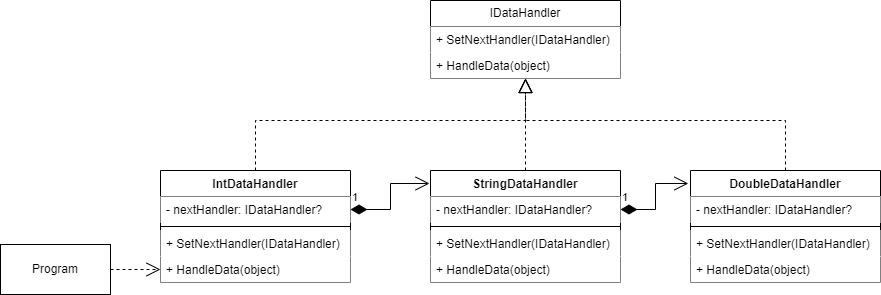

The diagram above was exported from draw.io. Its source (the exported page's mxGraphModel, read from the mxfile embedded in the PNG):
<mxGraphModel dx="1393" dy="758" grid="1" gridSize="10" guides="1" tooltips="1" connect="1" arrows="1" fold="1" page="1" pageScale="1" pageWidth="827" pageHeight="1169" math="0" shadow="0">
  <root>
    <mxCell id="WIyWlLk6GJQsqaUBKTNV-0" />
    <mxCell id="WIyWlLk6GJQsqaUBKTNV-1" parent="WIyWlLk6GJQsqaUBKTNV-0" />
    <mxCell id="BnMSu5ZUDO5Dr6gp2hp9-0" value="Program" style="html=1;whiteSpace=wrap;fillColor=default;" vertex="1" parent="WIyWlLk6GJQsqaUBKTNV-1">
      <mxGeometry x="30" y="284" width="110" height="50" as="geometry" />
    </mxCell>
    <mxCell id="BnMSu5ZUDO5Dr6gp2hp9-1" value="IntDataHandler" style="swimlane;fontStyle=1;align=center;verticalAlign=top;childLayout=stackLayout;horizontal=1;startSize=26;horizontalStack=0;resizeParent=1;resizeParentMax=0;resizeLast=0;collapsible=1;marginBottom=0;whiteSpace=wrap;html=1;fillColor=default;" vertex="1" parent="WIyWlLk6GJQsqaUBKTNV-1">
      <mxGeometry x="190" y="210" width="190" height="112" as="geometry" />
    </mxCell>
    <mxCell id="BnMSu5ZUDO5Dr6gp2hp9-2" value="- nextHandler: IDataHandler?" style="text;strokeColor=none;fillColor=default;align=left;verticalAlign=top;spacingLeft=4;spacingRight=4;overflow=hidden;rotatable=0;points=[[0,0.5],[1,0.5]];portConstraint=eastwest;whiteSpace=wrap;html=1;" vertex="1" parent="BnMSu5ZUDO5Dr6gp2hp9-1">
      <mxGeometry y="26" width="190" height="26" as="geometry" />
    </mxCell>
    <mxCell id="BnMSu5ZUDO5Dr6gp2hp9-3" value="" style="line;strokeWidth=1;fillColor=none;align=left;verticalAlign=middle;spacingTop=-1;spacingLeft=3;spacingRight=3;rotatable=0;labelPosition=right;points=[];portConstraint=eastwest;strokeColor=inherit;" vertex="1" parent="BnMSu5ZUDO5Dr6gp2hp9-1">
      <mxGeometry y="52" width="190" height="8" as="geometry" />
    </mxCell>
    <mxCell id="BnMSu5ZUDO5Dr6gp2hp9-4" value="+&amp;nbsp;SetNextHandler(IDataHandler)" style="text;strokeColor=none;fillColor=default;align=left;verticalAlign=top;spacingLeft=4;spacingRight=4;overflow=hidden;rotatable=0;points=[[0,0.5],[1,0.5]];portConstraint=eastwest;whiteSpace=wrap;html=1;" vertex="1" parent="BnMSu5ZUDO5Dr6gp2hp9-1">
      <mxGeometry y="60" width="190" height="26" as="geometry" />
    </mxCell>
    <mxCell id="BnMSu5ZUDO5Dr6gp2hp9-10" value="+&amp;nbsp;HandleData(object)" style="text;strokeColor=none;fillColor=default;align=left;verticalAlign=top;spacingLeft=4;spacingRight=4;overflow=hidden;rotatable=0;points=[[0,0.5],[1,0.5]];portConstraint=eastwest;whiteSpace=wrap;html=1;" vertex="1" parent="BnMSu5ZUDO5Dr6gp2hp9-1">
      <mxGeometry y="86" width="190" height="26" as="geometry" />
    </mxCell>
    <mxCell id="BnMSu5ZUDO5Dr6gp2hp9-5" value="IDataHandler" style="swimlane;fontStyle=0;childLayout=stackLayout;horizontal=1;startSize=26;fillColor=default;horizontalStack=0;resizeParent=1;resizeParentMax=0;resizeLast=0;collapsible=1;marginBottom=0;whiteSpace=wrap;html=1;" vertex="1" parent="WIyWlLk6GJQsqaUBKTNV-1">
      <mxGeometry x="460" y="40" width="190" height="78" as="geometry" />
    </mxCell>
    <mxCell id="BnMSu5ZUDO5Dr6gp2hp9-6" value="+&amp;nbsp;SetNextHandler(IDataHandler)" style="text;strokeColor=none;fillColor=default;align=left;verticalAlign=top;spacingLeft=4;spacingRight=4;overflow=hidden;rotatable=0;points=[[0,0.5],[1,0.5]];portConstraint=eastwest;whiteSpace=wrap;html=1;" vertex="1" parent="BnMSu5ZUDO5Dr6gp2hp9-5">
      <mxGeometry y="26" width="190" height="26" as="geometry" />
    </mxCell>
    <mxCell id="BnMSu5ZUDO5Dr6gp2hp9-7" value="+&amp;nbsp;HandleData(object)" style="text;strokeColor=none;fillColor=default;align=left;verticalAlign=top;spacingLeft=4;spacingRight=4;overflow=hidden;rotatable=0;points=[[0,0.5],[1,0.5]];portConstraint=eastwest;whiteSpace=wrap;html=1;" vertex="1" parent="BnMSu5ZUDO5Dr6gp2hp9-5">
      <mxGeometry y="52" width="190" height="26" as="geometry" />
    </mxCell>
    <mxCell id="BnMSu5ZUDO5Dr6gp2hp9-9" value="" style="endArrow=open;endSize=12;dashed=1;html=1;rounded=0;entryX=0;entryY=0.5;entryDx=0;entryDy=0;exitX=1;exitY=0.5;exitDx=0;exitDy=0;" edge="1" parent="WIyWlLk6GJQsqaUBKTNV-1" source="BnMSu5ZUDO5Dr6gp2hp9-0" target="BnMSu5ZUDO5Dr6gp2hp9-10">
      <mxGeometry width="160" relative="1" as="geometry">
        <mxPoint x="330" y="240" as="sourcePoint" />
        <mxPoint x="490" y="240" as="targetPoint" />
      </mxGeometry>
    </mxCell>
    <mxCell id="BnMSu5ZUDO5Dr6gp2hp9-11" value="StringDataHandler" style="swimlane;fontStyle=1;align=center;verticalAlign=top;childLayout=stackLayout;horizontal=1;startSize=26;horizontalStack=0;resizeParent=1;resizeParentMax=0;resizeLast=0;collapsible=1;marginBottom=0;whiteSpace=wrap;html=1;fillColor=default;" vertex="1" parent="WIyWlLk6GJQsqaUBKTNV-1">
      <mxGeometry x="460" y="210" width="190" height="112" as="geometry" />
    </mxCell>
    <mxCell id="BnMSu5ZUDO5Dr6gp2hp9-12" value="- nextHandler: IDataHandler?" style="text;strokeColor=none;fillColor=default;align=left;verticalAlign=top;spacingLeft=4;spacingRight=4;overflow=hidden;rotatable=0;points=[[0,0.5],[1,0.5]];portConstraint=eastwest;whiteSpace=wrap;html=1;" vertex="1" parent="BnMSu5ZUDO5Dr6gp2hp9-11">
      <mxGeometry y="26" width="190" height="26" as="geometry" />
    </mxCell>
    <mxCell id="BnMSu5ZUDO5Dr6gp2hp9-13" value="" style="line;strokeWidth=1;fillColor=none;align=left;verticalAlign=middle;spacingTop=-1;spacingLeft=3;spacingRight=3;rotatable=0;labelPosition=right;points=[];portConstraint=eastwest;strokeColor=inherit;" vertex="1" parent="BnMSu5ZUDO5Dr6gp2hp9-11">
      <mxGeometry y="52" width="190" height="8" as="geometry" />
    </mxCell>
    <mxCell id="BnMSu5ZUDO5Dr6gp2hp9-14" value="+&amp;nbsp;SetNextHandler(IDataHandler)" style="text;strokeColor=none;fillColor=default;align=left;verticalAlign=top;spacingLeft=4;spacingRight=4;overflow=hidden;rotatable=0;points=[[0,0.5],[1,0.5]];portConstraint=eastwest;whiteSpace=wrap;html=1;" vertex="1" parent="BnMSu5ZUDO5Dr6gp2hp9-11">
      <mxGeometry y="60" width="190" height="26" as="geometry" />
    </mxCell>
    <mxCell id="BnMSu5ZUDO5Dr6gp2hp9-15" value="+&amp;nbsp;HandleData(object)" style="text;strokeColor=none;fillColor=default;align=left;verticalAlign=top;spacingLeft=4;spacingRight=4;overflow=hidden;rotatable=0;points=[[0,0.5],[1,0.5]];portConstraint=eastwest;whiteSpace=wrap;html=1;" vertex="1" parent="BnMSu5ZUDO5Dr6gp2hp9-11">
      <mxGeometry y="86" width="190" height="26" as="geometry" />
    </mxCell>
    <mxCell id="BnMSu5ZUDO5Dr6gp2hp9-16" value="DoubleDataHandler" style="swimlane;fontStyle=1;align=center;verticalAlign=top;childLayout=stackLayout;horizontal=1;startSize=26;horizontalStack=0;resizeParent=1;resizeParentMax=0;resizeLast=0;collapsible=1;marginBottom=0;whiteSpace=wrap;html=1;fillColor=default;" vertex="1" parent="WIyWlLk6GJQsqaUBKTNV-1">
      <mxGeometry x="720" y="210" width="190" height="112" as="geometry" />
    </mxCell>
    <mxCell id="BnMSu5ZUDO5Dr6gp2hp9-17" value="- nextHandler: IDataHandler?" style="text;strokeColor=none;fillColor=default;align=left;verticalAlign=top;spacingLeft=4;spacingRight=4;overflow=hidden;rotatable=0;points=[[0,0.5],[1,0.5]];portConstraint=eastwest;whiteSpace=wrap;html=1;" vertex="1" parent="BnMSu5ZUDO5Dr6gp2hp9-16">
      <mxGeometry y="26" width="190" height="26" as="geometry" />
    </mxCell>
    <mxCell id="BnMSu5ZUDO5Dr6gp2hp9-18" value="" style="line;strokeWidth=1;fillColor=none;align=left;verticalAlign=middle;spacingTop=-1;spacingLeft=3;spacingRight=3;rotatable=0;labelPosition=right;points=[];portConstraint=eastwest;strokeColor=inherit;" vertex="1" parent="BnMSu5ZUDO5Dr6gp2hp9-16">
      <mxGeometry y="52" width="190" height="8" as="geometry" />
    </mxCell>
    <mxCell id="BnMSu5ZUDO5Dr6gp2hp9-19" value="+&amp;nbsp;SetNextHandler(IDataHandler)" style="text;strokeColor=none;fillColor=default;align=left;verticalAlign=top;spacingLeft=4;spacingRight=4;overflow=hidden;rotatable=0;points=[[0,0.5],[1,0.5]];portConstraint=eastwest;whiteSpace=wrap;html=1;" vertex="1" parent="BnMSu5ZUDO5Dr6gp2hp9-16">
      <mxGeometry y="60" width="190" height="26" as="geometry" />
    </mxCell>
    <mxCell id="BnMSu5ZUDO5Dr6gp2hp9-20" value="+&amp;nbsp;HandleData(object)" style="text;strokeColor=none;fillColor=default;align=left;verticalAlign=top;spacingLeft=4;spacingRight=4;overflow=hidden;rotatable=0;points=[[0,0.5],[1,0.5]];portConstraint=eastwest;whiteSpace=wrap;html=1;" vertex="1" parent="BnMSu5ZUDO5Dr6gp2hp9-16">
      <mxGeometry y="86" width="190" height="26" as="geometry" />
    </mxCell>
    <mxCell id="BnMSu5ZUDO5Dr6gp2hp9-21" value="" style="endArrow=block;dashed=1;endFill=0;endSize=12;html=1;rounded=0;exitX=0.5;exitY=0;exitDx=0;exitDy=0;entryX=0.5;entryY=1;entryDx=0;entryDy=0;" edge="1" parent="WIyWlLk6GJQsqaUBKTNV-1" source="BnMSu5ZUDO5Dr6gp2hp9-1" target="BnMSu5ZUDO5Dr6gp2hp9-5">
      <mxGeometry width="160" relative="1" as="geometry">
        <mxPoint x="330" y="190" as="sourcePoint" />
        <mxPoint x="560" y="150" as="targetPoint" />
        <Array as="points">
          <mxPoint x="285" y="160" />
          <mxPoint x="555" y="160" />
        </Array>
      </mxGeometry>
    </mxCell>
    <mxCell id="BnMSu5ZUDO5Dr6gp2hp9-22" value="" style="endArrow=block;dashed=1;endFill=0;endSize=12;html=1;rounded=0;exitX=0.5;exitY=0;exitDx=0;exitDy=0;entryX=0.5;entryY=1;entryDx=0;entryDy=0;" edge="1" parent="WIyWlLk6GJQsqaUBKTNV-1" source="BnMSu5ZUDO5Dr6gp2hp9-16" target="BnMSu5ZUDO5Dr6gp2hp9-5">
      <mxGeometry width="160" relative="1" as="geometry">
        <mxPoint x="295" y="220" as="sourcePoint" />
        <mxPoint x="565" y="102" as="targetPoint" />
        <Array as="points">
          <mxPoint x="815" y="160" />
          <mxPoint x="555" y="160" />
        </Array>
      </mxGeometry>
    </mxCell>
    <mxCell id="BnMSu5ZUDO5Dr6gp2hp9-23" value="" style="endArrow=block;dashed=1;endFill=0;endSize=12;html=1;rounded=0;entryX=0.5;entryY=1;entryDx=0;entryDy=0;exitX=0.5;exitY=0;exitDx=0;exitDy=0;" edge="1" parent="WIyWlLk6GJQsqaUBKTNV-1" source="BnMSu5ZUDO5Dr6gp2hp9-11" target="BnMSu5ZUDO5Dr6gp2hp9-5">
      <mxGeometry width="160" relative="1" as="geometry">
        <mxPoint x="330" y="190" as="sourcePoint" />
        <mxPoint x="490" y="190" as="targetPoint" />
      </mxGeometry>
    </mxCell>
    <mxCell id="BnMSu5ZUDO5Dr6gp2hp9-24" value="1" style="endArrow=open;html=1;endSize=12;startArrow=diamondThin;startSize=14;startFill=1;edgeStyle=orthogonalEdgeStyle;align=left;verticalAlign=bottom;rounded=0;exitX=1;exitY=0.5;exitDx=0;exitDy=0;entryX=-0.005;entryY=0.116;entryDx=0;entryDy=0;entryPerimeter=0;" edge="1" parent="WIyWlLk6GJQsqaUBKTNV-1" source="BnMSu5ZUDO5Dr6gp2hp9-2" target="BnMSu5ZUDO5Dr6gp2hp9-11">
      <mxGeometry x="-1" y="3" relative="1" as="geometry">
        <mxPoint x="330" y="290" as="sourcePoint" />
        <mxPoint x="490" y="290" as="targetPoint" />
      </mxGeometry>
    </mxCell>
    <mxCell id="BnMSu5ZUDO5Dr6gp2hp9-26" value="1" style="endArrow=open;html=1;endSize=12;startArrow=diamondThin;startSize=14;startFill=1;edgeStyle=orthogonalEdgeStyle;align=left;verticalAlign=bottom;rounded=0;exitX=1;exitY=0.5;exitDx=0;exitDy=0;entryX=-0.011;entryY=0.116;entryDx=0;entryDy=0;entryPerimeter=0;" edge="1" parent="WIyWlLk6GJQsqaUBKTNV-1" source="BnMSu5ZUDO5Dr6gp2hp9-12" target="BnMSu5ZUDO5Dr6gp2hp9-16">
      <mxGeometry x="-1" y="3" relative="1" as="geometry">
        <mxPoint x="640" y="360" as="sourcePoint" />
        <mxPoint x="700" y="260" as="targetPoint" />
      </mxGeometry>
    </mxCell>
  </root>
</mxGraphModel>